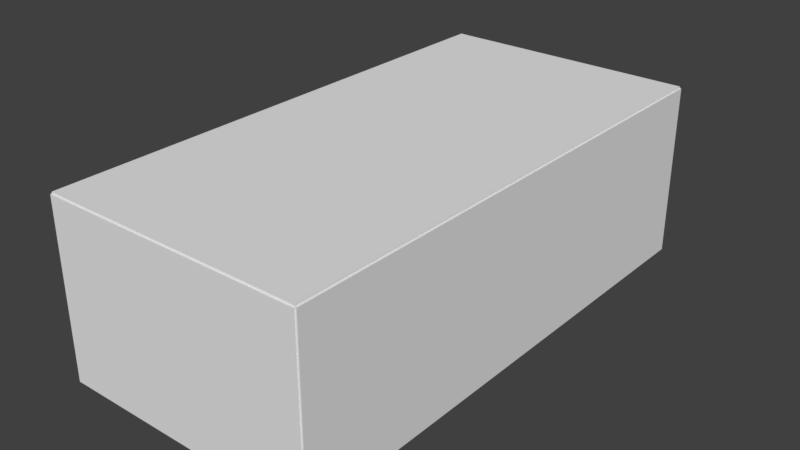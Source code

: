 # Source: hall.blend  (saved by Blender 2.78.0; exported with 4.5.12 LTS)
import bpy
from mathutils import Matrix  # noqa: F401  (used for matrix-valued properties, if any)

bpy.ops.wm.read_factory_settings(use_empty=True)
scene = bpy.context.scene
scene.name = 'Scene'

# ---- collections
col_collection_1 = bpy.data.collections.new('Collection 1'); scene.collection.children.link(col_collection_1)

# ---- materials (node trees are filled in below, after node groups)
mat_material = bpy.data.materials.new('Material')
mat_material.alpha_threshold = 0.0
mat_material.use_transparent_shadow = False
mat_material.roughness = 0.5
mat_material.line_color = (0.0, 0.0, 0.0, 1.0)

# ---- material node trees

# ---- world
world_world = bpy.data.worlds.new('World'); scene.world = world_world
world_world.color = (0.05088, 0.05088, 0.05088)
world_world.use_sun_shadow = False
world_world.sun_shadow_jitter_overblur = 0.0
world_world.cycles.sampling_method = 'MANUAL'

# ---- meshes
me_cube_005 = bpy.data.meshes.new('Cube.005')
me_cube_005.from_pydata([(7.5, 15.0, -0.1), (7.5, -15.0, -0.1), (-7.5, -15.0, -0.1), (-7.5, 15.0, -0.1), (7.5, 15.0, 0.1), (7.5, -15.0, 0.1), (-7.5, -15.0, 0.1), (-7.5, 15.0, 0.1)], [], [(0, 1, 2, 3), (4, 7, 6, 5), (0, 4, 5, 1), (1, 5, 6, 2), (2, 6, 7, 3), (4, 0, 3, 7)])
_uv = me_cube_005.uv_layers.new(name='UVMap')
_uv.uv.foreach_set('vector', [0.0, 0.0, 1.0, 0.0, 1.0, 1.0, 0.0, 1.0, 7.07e-05, 7.07e-05, 0.5, 7.07e-05, 0.5, 0.9999, 7.07e-05, 0.9999, 0.0, 0.0, 1.0, 0.0, 1.0, 1.0, 0.0, 1.0, 0.0, 0.0, 1.0, 0.0, 1.0, 1.0, 0.0, 1.0, 0.0, 0.0, 1.0, 0.0, 1.0, 1.0, 0.0, 1.0, 0.0, 0.0, 1.0, 0.0, 1.0, 1.0, 0.0, 1.0])
me_cube_005.materials.append(mat_material)
me_cube_005.use_remesh_preserve_volume = False
me_cube_005.use_remesh_preserve_attributes = False
me_cube_005.use_mirror_vertex_groups = False
me_cube_005.update()
me_cube_004 = bpy.data.meshes.new('Cube.004')
me_cube_004.from_pydata([(5.0, 7.5, -0.1), (5.0, -7.5, -0.1), (-5.0, -7.5, -0.1), (-5.0, 7.5, -0.1), (5.0, 7.5, 0.1), (5.0, -7.5, 0.1), (-5.0, -7.5, 0.1), (-5.0, 7.5, 0.1)], [], [(0, 1, 2, 3), (4, 7, 6, 5), (0, 4, 5, 1), (1, 5, 6, 2), (2, 6, 7, 3), (4, 0, 3, 7)])
_uv = me_cube_004.uv_layers.new(name='UVMap')
_uv.uv.foreach_set('vector', [0.9999, 0.6666, 8.164e-05, 0.6666, 8.164e-05, 8.164e-05, 0.9999, 8.176e-05, 0.0, 0.0, 1.0, 0.0, 1.0, 1.0, 0.0, 1.0, 0.0, 0.0, 1.0, 0.0, 1.0, 1.0, 0.0, 1.0, 0.0, 0.0, 1.0, 0.0, 1.0, 1.0, 0.0, 1.0, 0.0, 0.0, 1.0, 0.0, 1.0, 1.0, 0.0, 1.0, 0.0, 0.0, 1.0, 0.0, 1.0, 1.0, 0.0, 1.0])
me_cube_004.materials.append(mat_material)
me_cube_004.use_remesh_preserve_volume = False
me_cube_004.use_remesh_preserve_attributes = False
me_cube_004.use_mirror_vertex_groups = False
me_cube_004.update()
me_cube_003 = bpy.data.meshes.new('Cube.003')
me_cube_003.from_pydata([(5.0, 7.5, -0.1), (5.0, -7.5, -0.1), (-5.0, -7.5, -0.1), (-5.0, 7.5, -0.1), (5.0, 7.5, 0.1), (5.0, -7.5, 0.1), (-5.0, -7.5, 0.1), (-5.0, 7.5, 0.1)], [], [(0, 1, 2, 3), (4, 7, 6, 5), (0, 4, 5, 1), (1, 5, 6, 2), (2, 6, 7, 3), (4, 0, 3, 7)])
_uv = me_cube_003.uv_layers.new(name='UVMap')
_uv.uv.foreach_set('vector', [0.0, 0.0, 0.0, 0.0, 0.0, 0.0, 0.0, 0.0, 8.17e-05, 8.167e-05, 0.6666, 8.164e-05, 0.6666, 0.9999, 8.164e-05, 0.9999, 0.0, 0.0, 0.0, 0.0, 0.0, 0.0, 0.0, 0.0, 0.0, 0.0, 0.0, 0.0, 0.0, 0.0, 0.0, 0.0, 0.0, 0.0, 0.0, 0.0, 0.0, 0.0, 0.0, 0.0, 0.0, 0.0, 0.0, 0.0, 0.0, 0.0, 0.0, 0.0])
me_cube_003.materials.append(mat_material)
me_cube_003.use_remesh_preserve_volume = False
me_cube_003.use_remesh_preserve_attributes = False
me_cube_003.use_mirror_vertex_groups = False
me_cube_003.update()
me_cube_002 = bpy.data.meshes.new('Cube.002')
me_cube_002.from_pydata([(5.0, 15.0, -0.1), (5.0, -15.0, -0.1), (-5.0, -15.0, -0.1), (-5.0, 15.0, -0.1), (5.0, 15.0, 0.1), (5.0, -15.0, 0.1), (-5.0, -15.0, 0.1), (-5.0, 15.0, 0.1)], [], [(0, 1, 2, 3), (4, 7, 6, 5), (0, 4, 5, 1), (1, 5, 6, 2), (2, 6, 7, 3), (4, 0, 3, 7)])
_uv = me_cube_002.uv_layers.new(name='UVMap')
_uv.uv.foreach_set('vector', [0.9999, 0.3334, 5.773e-05, 0.3334, 5.786e-05, 5.773e-05, 0.9999, 5.795e-05, 0.0, 0.0, 0.0, 0.0, 0.0, 0.0, 0.0, 0.0, 0.0, 0.0, 0.0, 0.0, 0.0, 0.0, 0.0, 0.0, 0.0, 0.0, 0.0, 0.0, 0.0, 0.0, 0.0, 0.0, 0.0, 0.0, 0.0, 0.0, 0.0, 0.0, 0.0, 0.0, 0.0, 0.0, 0.0, 0.0, 0.0, 0.0, 0.0, 0.0])
me_cube_002.materials.append(mat_material)
me_cube_002.use_remesh_preserve_volume = False
me_cube_002.use_remesh_preserve_attributes = False
me_cube_002.use_mirror_vertex_groups = False
me_cube_002.update()
me_cube_001 = bpy.data.meshes.new('Cube.001')
me_cube_001.from_pydata([(5.0, 15.0, -0.1), (5.0, -15.0, -0.1), (-5.0, -15.0, -0.1), (-5.0, 15.0, -0.1), (5.0, 15.0, 0.1), (5.0, -15.0, 0.1), (-5.0, -15.0, 0.1), (-5.0, 15.0, 0.1)], [], [(0, 1, 2, 3), (4, 7, 6, 5), (0, 4, 5, 1), (1, 5, 6, 2), (2, 6, 7, 3), (4, 0, 3, 7)])
_uv = me_cube_001.uv_layers.new(name='UVMap')
_uv.uv.foreach_set('vector', [0.0, 0.0, 1.0, 0.0, 1.0, 1.0, 0.0, 1.0, 0.9999, 5.782e-05, 0.9999, 0.3334, 5.801e-05, 0.3334, 5.773e-05, 5.773e-05, 0.0, 0.0, 1.0, 0.0, 1.0, 1.0, 0.0, 1.0, 0.0, 0.0, 1.0, 0.0, 1.0, 1.0, 0.0, 1.0, 0.0, 0.0, 1.0, 0.0, 1.0, 1.0, 0.0, 1.0, 0.0, 0.0, 1.0, 0.0, 1.0, 1.0, 0.0, 1.0])
me_cube_001.materials.append(mat_material)
me_cube_001.use_remesh_preserve_volume = False
me_cube_001.use_remesh_preserve_attributes = False
me_cube_001.use_mirror_vertex_groups = False
me_cube_001.update()
me_cube = bpy.data.meshes.new('Cube')
me_cube.from_pydata([(7.5, 15.0, -0.1), (7.5, -15.0, -0.1), (-7.5, -15.0, -0.1), (-7.5, 15.0, -0.1), (7.5, 15.0, 0.1), (7.5, -15.0, 0.1), (-7.5, -15.0, 0.1), (-7.5, 15.0, 0.1)], [], [(0, 1, 2, 3), (4, 7, 6, 5), (0, 4, 5, 1), (1, 5, 6, 2), (2, 6, 7, 3), (4, 0, 3, 7)])
_uv = me_cube.uv_layers.new(name='UVMap')
_uv.uv.foreach_set('vector', [0.0, 0.0, 1.0, 0.0, 1.0, 1.0, 0.0, 1.0, 7.07e-05, 7.07e-05, 0.5, 7.07e-05, 0.5, 0.9999, 7.07e-05, 0.9999, 0.0, 0.0, 1.0, 0.0, 1.0, 1.0, 0.0, 1.0, 0.0, 0.0, 1.0, 0.0, 1.0, 1.0, 0.0, 1.0, 0.0, 0.0, 1.0, 0.0, 1.0, 1.0, 0.0, 1.0, 0.0, 0.0, 1.0, 0.0, 1.0, 1.0, 0.0, 1.0])
me_cube.materials.append(mat_material)
me_cube.use_remesh_preserve_volume = False
me_cube.use_remesh_preserve_attributes = False
me_cube.use_mirror_vertex_groups = False
me_cube.update()

# ---- objects
ob_ceiling = bpy.data.objects.new('Ceiling', me_cube_005)
ob_back = bpy.data.objects.new('Back', me_cube_004)
ob_front = bpy.data.objects.new('Front', me_cube_003)
ob_right = bpy.data.objects.new('Right', me_cube_002)
ob_left = bpy.data.objects.new('Left', me_cube_001)
ob_ground = bpy.data.objects.new('Ground', me_cube)

# ---- transforms, parenting, visibility, modifiers, constraints
ob_ceiling.location = (0.0, 0.0, 10.0)
ob_ceiling.lock_rotations_4d = False
ob_ceiling.empty_display_type = 'ARROWS'
ob_ceiling.lineart.crease_threshold = 0.0
ob_back.location = (0.0, -15.0, 5.0)
ob_back.rotation_euler = (1.571, -1.571, 0.0)
ob_back.lock_rotations_4d = False
ob_back.empty_display_type = 'ARROWS'
ob_back.lineart.crease_threshold = 0.0
ob_front.location = (0.0, 15.0, 5.0)
ob_front.rotation_euler = (1.571, -1.571, 0.0)
ob_front.lock_rotations_4d = False
ob_front.empty_display_type = 'ARROWS'
ob_front.lineart.crease_threshold = 0.0
ob_right.location = (-7.5, 0.0, 5.0)
ob_right.rotation_euler = (-0.0, -1.571, 0.0)
ob_right.lock_rotations_4d = False
ob_right.empty_display_type = 'ARROWS'
ob_right.lineart.crease_threshold = 0.0
ob_left.location = (7.5, 0.0, 5.0)
ob_left.rotation_euler = (-0.0, -1.571, 0.0)
ob_left.lock_rotations_4d = False
ob_left.empty_display_type = 'ARROWS'
ob_left.lineart.crease_threshold = 0.0
ob_ground.location = (0.0, 0.0, 0.0)
ob_ground.lock_rotations_4d = False
ob_ground.empty_display_type = 'ARROWS'
ob_ground.lineart.crease_threshold = 0.0

# ---- collection membership
col_collection_1.objects.link(ob_ceiling)
col_collection_1.objects.link(ob_back)
col_collection_1.objects.link(ob_front)
col_collection_1.objects.link(ob_right)
col_collection_1.objects.link(ob_left)
col_collection_1.objects.link(ob_ground)

# ---- scene / render settings (as saved in the file)
scene.frame_start = 1; scene.frame_end = 250; scene.frame_set(1)
scene.render.engine = 'BLENDER_EEVEE_NEXT'
scene.render.resolution_percentage = 50
scene.render.dither_intensity = 0.0
scene.cycles.use_denoising = False
scene.cycles.samples = 128
scene.cycles.sampling_pattern = 'TABULATED_SOBOL'
scene.cycles.light_sampling_threshold = 0.0
scene.cycles.use_adaptive_sampling = False
scene.cycles.use_light_tree = False
scene.cycles.blur_glossy = 0.0
scene.cycles.sample_clamp_indirect = 0.0
scene.view_settings.view_transform = 'Standard'
bpy.context.view_layer.update()

# ---- added for rendering (the .blend has no active camera and no usable light): camera, sun
cam_auto = bpy.data.cameras.new('AutoCamera')
cam_auto.lens = 50.0
cam_auto.sensor_width = 36.0
cam_auto.clip_end = 1000.0
ob_auto_camera = bpy.data.objects.new('AutoCamera', cam_auto)
scene.collection.objects.link(ob_auto_camera)
ob_auto_camera.location = (32.6739, -39.2087, 31.1391)
ob_auto_camera.rotation_euler = (1.09748, -7.21219e-08, 0.694738)
scene.camera = ob_auto_camera
light_auto_sun = bpy.data.lights.new('AutoSun', 'SUN')
light_auto_sun.energy = 3.0
light_auto_sun.angle = 0.0523599
ob_auto_sun = bpy.data.objects.new('AutoSun', light_auto_sun)
scene.collection.objects.link(ob_auto_sun)
ob_auto_sun.rotation_euler = (0.872665, 0.174533, 0.523599)
bpy.context.view_layer.update()
